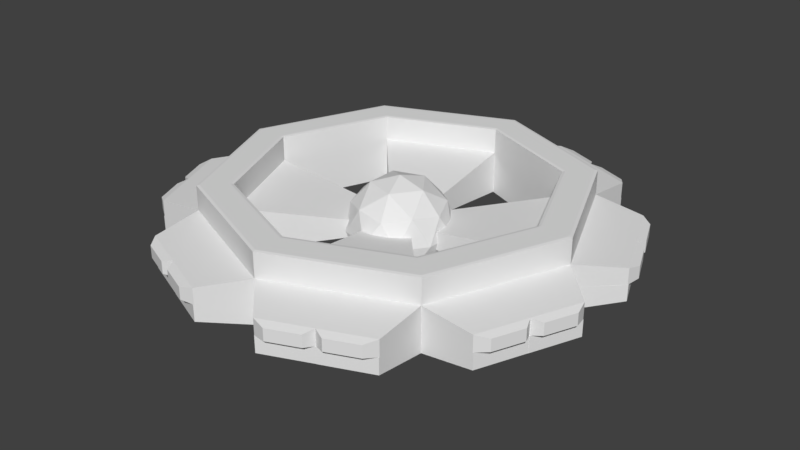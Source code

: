 # Source: Ship_Thing2.blend  (saved by Blender 2.78.0; exported with 4.5.12 LTS)
import bpy
from mathutils import Matrix  # noqa: F401  (used for matrix-valued properties, if any)

bpy.ops.wm.read_factory_settings(use_empty=True)
scene = bpy.context.scene
scene.name = 'Scene'

# ---- collections
col_collection_1 = bpy.data.collections.new('Collection 1'); scene.collection.children.link(col_collection_1)

# ---- world
world_world = bpy.data.worlds.new('World'); scene.world = world_world
world_world.color = (0.05088, 0.05088, 0.05088)
world_world.use_sun_shadow = False
world_world.sun_shadow_jitter_overblur = 0.0
world_world.cycles.sampling_method = 'MANUAL'

# ---- meshes
me_cylinder_002 = bpy.data.meshes.new('Cylinder.002')
me_cylinder_002.from_pydata([(0.0, 1.0, 0.598), (0.7071, 0.7071, 0.598), (1.0, -4.371e-08, 0.598), (0.7071, -0.7071, 0.598), (-8.742e-08, -1.0, 0.598), (-0.7071, -0.7071, 0.598), (-1.0, 1.192e-08, 0.598), (-0.7071, 0.7071, 0.598), (-0.5777, 0.5777, 0.598), (-0.8169, 9.742e-09, 0.598), (-7.142e-08, -0.8169, 0.598), (0.5777, -0.5777, 0.598), (0.5777, 0.5777, 0.598), (0.0, 0.8169, 0.598), (-0.5777, -0.5777, 0.598), (0.8169, -3.571e-08, 0.598), (7.779e-09, 1.0, -0.6902), (0.7071, 0.7071, -0.6902), (1.0, -4.371e-08, -0.6902), (0.7071, -0.7071, -0.6902), (-7.964e-08, -1.0, -0.6902), (-0.7071, -0.7071, -0.6902), (-1.0, 1.192e-08, -0.6902), (-0.7071, 0.7071, -0.6902), (-0.8169, 9.742e-09, -0.6902), (-0.5777, 0.5777, -0.6902), (0.5777, -0.5777, -0.6902), (-6.364e-08, -0.8169, -0.6902), (0.5777, 0.5777, -0.6902), (0.8169, -3.571e-08, -0.6902), (-0.5777, -0.5777, -0.6902), (7.779e-09, 0.8169, -0.6902), (0.3536, 0.8536, 0.598), (0.8536, 0.3536, 0.598), (0.8536, -0.3536, 0.598), (0.3536, -0.8536, 0.598), (-0.3536, -0.8536, 0.598), (-0.8536, -0.3536, 0.598), (-0.8536, 0.3536, 0.598), (-0.3536, 0.8536, 0.598), (0.3536, 0.8536, -0.6902), (0.8536, 0.3536, -0.6902), (0.8536, -0.3536, -0.6902), (0.3536, -0.8536, -0.6902), (-0.3536, -0.8536, -0.6902), (-0.8536, -0.3536, -0.6902), (-0.8536, 0.3536, -0.6902), (-0.3536, 0.8536, -0.6902), (1.0, -4.371e-08, -0.04606), (0.7071, 0.7071, -0.04606), (0.7071, -0.7071, -0.04606), (-8.353e-08, -1.0, -0.04606), (-0.7071, -0.7071, -0.04606), (-1.0, 1.192e-08, -0.04606), (-0.7071, 0.7071, -0.04606), (3.889e-09, 1.0, -0.04606), (0.3536, 0.8536, -0.04606), (-0.3536, 0.8536, -0.04606), (-0.8536, 0.3536, -0.04606), (-0.8536, -0.3536, -0.04606), (-0.3536, -0.8536, -0.04606), (0.3536, -0.8536, -0.04606), (0.8536, -0.3536, -0.04606), (0.8536, 0.3536, -0.04606), (1.143, 0.426, -0.08999), (1.087, 0.4505, -0.04606), (1.194, 0.1924, -0.04606), (1.21, 0.2651, -0.08999), (1.194, 0.1924, -0.5161), (1.21, 0.2651, -0.4432), (1.087, 0.4505, -0.5161), (1.143, 0.426, -0.4432), (1.11, -0.5072, -0.08999), (1.087, -0.4505, -0.04606), (0.9806, -0.7085, -0.04606), (1.043, -0.6681, -0.08999), (0.9806, -0.7085, -0.5161), (1.043, -0.6681, -0.4432), (1.087, -0.4505, -0.5161), (1.11, -0.5072, -0.4432), (0.426, -1.143, -0.08999), (0.1924, -1.194, -0.04606), (0.2651, -1.21, -0.08999), (0.1924, -1.194, -0.5161), (0.2651, -1.21, -0.4432), (0.426, -1.143, -0.4432), (-0.5072, -1.11, -0.08999), (-0.7085, -0.9806, -0.04606), (-0.6681, -1.043, -0.08999), (-0.7085, -0.9806, -0.5161), (-0.6681, -1.043, -0.4432), (-0.4505, -1.087, -0.5161), (-0.5072, -1.11, -0.4432), (-1.143, -0.426, -0.08999), (-1.087, -0.4505, -0.04606), (-1.194, -0.1924, -0.04606), (-1.21, -0.2651, -0.08999), (-1.194, -0.1924, -0.5161), (-1.21, -0.2651, -0.4432), (-1.087, -0.4505, -0.5161), (-1.143, -0.426, -0.4432), (-1.11, 0.5072, -0.08999), (-0.9806, 0.7085, -0.04606), (-1.043, 0.6681, -0.08999), (-0.9806, 0.7085, -0.5161), (-1.043, 0.6681, -0.4432), (-1.087, 0.4505, -0.5161), (-1.11, 0.5072, -0.4432), (-0.426, 1.143, -0.08999), (-0.1924, 1.194, -0.04606), (-0.2651, 1.21, -0.08999), (-0.1924, 1.194, -0.5161), (-0.2651, 1.21, -0.4432), (-0.4505, 1.087, -0.5161), (-0.426, 1.143, -0.4432), (0.5072, 1.11, -0.08999), (0.7085, 0.9806, -0.04606), (0.6681, 1.043, -0.08999), (0.7085, 0.9806, -0.5161), (0.6681, 1.043, -0.4432), (0.4505, 1.087, -0.5161), (0.5072, 1.11, -0.4432), (0.2651, 1.21, -0.08999), (0.1924, 1.194, -0.04606), (0.4505, 1.087, -0.04606), (0.426, 1.143, -0.08999), (0.426, 1.143, -0.4432), (0.1924, 1.194, -0.5161), (0.2651, 1.21, -0.4432), (0.1955, 1.197, 0.4212), (0.452, 1.091, 0.4212), (0.452, 1.091, -0.04606), (0.1955, 1.197, -0.04606), (0.4515, 1.09, 0.422), (0.7085, 0.9837, 0.422), (0.7085, 0.9837, -0.04606), (0.4515, 1.09, -0.04606), (-0.6681, 1.043, -0.08999), (-0.7085, 0.9806, -0.04606), (-0.4505, 1.087, -0.04606), (-0.5072, 1.11, -0.08999), (-0.5072, 1.11, -0.4432), (-0.7085, 0.9806, -0.5161), (-0.6681, 1.043, -0.4432), (-0.7085, 0.9849, 0.4212), (-0.452, 1.091, 0.4212), (-0.452, 1.091, -0.04606), (-0.7085, 0.9849, -0.04606), (-0.4515, 1.09, 0.422), (-0.1946, 1.197, 0.422), (-0.1946, 1.197, -0.04606), (-0.4515, 1.09, -0.04606), (-1.21, 0.2651, -0.08999), (-1.194, 0.1924, -0.04606), (-1.087, 0.4505, -0.04606), (-1.143, 0.426, -0.08999), (-1.143, 0.426, -0.4432), (-1.194, 0.1924, -0.5161), (-1.21, 0.2651, -0.4432), (-1.197, 0.1955, 0.4212), (-1.091, 0.452, 0.4212), (-1.091, 0.452, -0.04606), (-1.197, 0.1955, -0.04606), (-1.09, 0.4515, 0.422), (-0.9837, 0.7085, 0.422), (-0.9837, 0.7085, -0.04606), (-1.09, 0.4515, -0.04606), (-1.043, -0.6681, -0.08999), (-0.9806, -0.7085, -0.04606), (-1.11, -0.5072, -0.08999), (-1.11, -0.5072, -0.4432), (-0.9806, -0.7085, -0.5161), (-1.043, -0.6681, -0.4432), (-0.9849, -0.7085, 0.4212), (-1.091, -0.452, 0.4212), (-1.091, -0.452, -0.04606), (-0.9849, -0.7085, -0.04606), (-1.09, -0.4515, 0.422), (-1.197, -0.1946, 0.422), (-1.197, -0.1946, -0.04606), (-1.09, -0.4515, -0.04606), (-0.2651, -1.21, -0.08999), (-0.1924, -1.194, -0.04606), (-0.4505, -1.087, -0.04606), (-0.426, -1.143, -0.08999), (-0.426, -1.143, -0.4432), (-0.1924, -1.194, -0.5161), (-0.2651, -1.21, -0.4432), (-0.1955, -1.197, 0.4212), (-0.452, -1.091, 0.4212), (-0.452, -1.091, -0.04606), (-0.1955, -1.197, -0.04606), (-0.4515, -1.09, 0.422), (-0.7085, -0.9837, 0.422), (-0.7085, -0.9837, -0.04606), (-0.4515, -1.09, -0.04606), (0.6681, -1.043, -0.08999), (0.7085, -0.9806, -0.04606), (0.4505, -1.087, -0.04606), (0.5072, -1.11, -0.08999), (0.4505, -1.087, -0.5161), (0.5072, -1.11, -0.4432), (0.7085, -0.9806, -0.5161), (0.6681, -1.043, -0.4432), (0.7085, -0.9849, 0.4212), (0.452, -1.091, 0.4212), (0.452, -1.091, -0.04606), (0.7085, -0.9849, -0.04606), (0.4515, -1.09, 0.422), (0.1946, -1.197, 0.422), (0.1946, -1.197, -0.04606), (0.4515, -1.09, -0.04606), (1.21, -0.2651, -0.08999), (1.194, -0.1924, -0.04606), (1.143, -0.426, -0.08999), (1.143, -0.426, -0.4432), (1.194, -0.1924, -0.5161), (1.21, -0.2651, -0.4432), (1.197, -0.1955, 0.4212), (1.091, -0.452, 0.4212), (1.091, -0.452, -0.04606), (1.197, -0.1955, -0.04606), (1.09, -0.4515, 0.422), (0.9837, -0.7085, 0.422), (0.9837, -0.7085, -0.04606), (1.09, -0.4515, -0.04606), (1.043, 0.6681, -0.08999), (0.9806, 0.7085, -0.04606), (1.11, 0.5072, -0.08999), (1.11, 0.5072, -0.4432), (0.9806, 0.7085, -0.5161), (1.043, 0.6681, -0.4432), (0.9849, 0.7085, 0.4212), (1.091, 0.452, 0.4212), (1.091, 0.452, -0.04606), (0.9849, 0.7085, -0.04606), (1.09, 0.4515, 0.422), (1.197, 0.1946, 0.422), (1.197, 0.1946, -0.04606), (1.09, 0.4515, -0.04606), (0.0335, 0.2363, 0.204), (-0.1908, 0.1434, 0.204), (-0.1908, 0.1434, -0.2961), (0.0335, 0.2363, -0.2961), (-0.0335, -0.2363, 0.204), (0.1908, -0.1434, 0.204), (0.1908, -0.1434, -0.2961), (-0.0335, -0.2363, -0.2961), (0.2363, -0.0335, 0.204), (0.1434, 0.1908, 0.204), (0.1434, 0.1908, -0.2961), (0.2363, -0.0335, -0.2961), (-0.2363, 0.0335, 0.204), (-0.1434, -0.1908, 0.204), (-0.1434, -0.1908, -0.2961), (-0.2363, 0.0335, -0.2961), (1.304e-08, 0.9841, -1.432), (1.057e-08, 1.0, -1.417), (-0.3479, 0.84, -1.432), (-0.3536, 0.8536, -1.417), (-0.6959, 0.6959, -1.432), (-0.7071, 0.7071, -1.417), (-0.84, 0.3479, -1.432), (-0.8536, 0.3536, -1.417), (-0.9781, 0.01465, -1.432), (-0.9781, -0.01465, -1.432), (-1.0, 1.192e-08, -1.417), (-0.84, -0.3479, -1.432), (-0.8536, -0.3536, -1.417), (-0.6959, -0.6959, -1.432), (-0.7071, -0.7071, -1.417), (-0.3479, -0.84, -1.432), (-0.3536, -0.8536, -1.417), (-7.125e-08, -0.9841, -1.432), (-7.685e-08, -1.0, -1.417), (0.3479, -0.84, -1.432), (0.3536, -0.8536, -1.417), (0.6959, -0.6959, -1.432), (0.7071, -0.7071, -1.417), (0.84, -0.3479, -1.432), (0.8536, -0.3536, -1.417), (0.9781, -0.01465, -1.432), (0.9781, 0.01465, -1.432), (1.0, -4.371e-08, -1.417), (0.84, 0.3479, -1.432), (0.8536, 0.3536, -1.417), (0.6959, 0.6959, -1.432), (0.7071, 0.7071, -1.417), (0.3479, 0.84, -1.432), (0.3536, 0.8536, -1.417), (-0.8267, 0.01465, -1.432), (-0.8169, 9.742e-09, -1.417), (-0.8267, -0.01465, -1.432), (-0.5889, 0.5889, -1.432), (-0.5777, 0.5777, -1.417), (0.5889, -0.5889, -1.432), (0.5777, -0.5777, -1.417), (-6.473e-08, -0.8328, -1.432), (-6.085e-08, -0.8169, -1.417), (0.5889, 0.5889, -1.432), (0.5777, 0.5777, -1.417), (0.8267, 0.01465, -1.432), (0.8267, -0.01465, -1.432), (0.8169, -3.571e-08, -1.417), (-0.5889, -0.5889, -1.432), (-0.5777, -0.5777, -1.417), (8.848e-09, 0.8328, -1.432), (1.057e-08, 0.8169, -1.417)], [], [(0, 39, 7, 38, 6, 9, 8, 13, 12, 15, 2, 33, 1, 32), (6, 37, 5, 36, 4, 35, 3, 34, 2, 15, 11, 10, 14, 9), (29, 28, 300, 303), (46, 23, 261, 263), (8, 9, 24, 25), (14, 10, 27, 30), (12, 13, 31, 28), (11, 15, 29, 26), (63, 65, 70, 41), (18, 68, 66, 48), (41, 70, 68, 18), (72, 75, 77, 79), (48, 66, 65, 63), (62, 73, 78, 42), (19, 76, 74, 50), (42, 78, 76, 19), (80, 82, 84, 85), (50, 74, 73, 62), (25, 24, 291, 294), (20, 83, 81, 51), (43, 200, 83, 20), (86, 88, 90, 92), (51, 81, 198, 61), (60, 183, 91, 44), (21, 89, 87, 52), (44, 91, 89, 21), (93, 96, 98, 100), (52, 87, 183, 60), (59, 94, 99, 45), (22, 97, 95, 53), (45, 99, 97, 22), (101, 103, 105, 107), (53, 95, 94, 59), (58, 154, 106, 46), (23, 104, 102, 54), (46, 106, 104, 23), (108, 110, 112, 114), (54, 102, 154, 58), (57, 139, 113, 47), (16, 111, 109, 55), (47, 113, 111, 16), (115, 117, 119, 121), (55, 109, 139, 57), (56, 124, 120, 40), (17, 118, 116, 49), (40, 120, 118, 17), (122, 125, 126, 128), (49, 116, 124, 56), (55, 123, 127, 16), (22, 46, 263, 266), (16, 127, 120, 40), (56, 124, 123, 55), (0, 129, 132, 55), (56, 131, 130, 32), (55, 132, 131, 56), (32, 130, 129, 0), (32, 133, 136, 56), (49, 135, 134, 1), (56, 136, 135, 49), (137, 140, 141, 143), (1, 134, 133, 32), (54, 138, 142, 23), (40, 17, 287, 289), (23, 142, 113, 47), (57, 139, 138, 54), (7, 144, 147, 54), (57, 146, 145, 39), (54, 147, 146, 57), (39, 145, 144, 7), (39, 148, 151, 57), (55, 150, 149, 0), (57, 151, 150, 55), (152, 155, 156, 158), (0, 149, 148, 39), (53, 153, 157, 22), (27, 26, 296, 298), (22, 157, 106, 46), (58, 154, 153, 53), (6, 159, 162, 53), (58, 161, 160, 38), (53, 162, 161, 58), (38, 160, 159, 6), (38, 163, 166, 58), (54, 165, 164, 7), (58, 166, 165, 54), (167, 169, 170, 172), (7, 164, 163, 38), (52, 168, 171, 21), (21, 45, 268, 270), (21, 171, 99, 45), (59, 94, 168, 52), (5, 173, 176, 52), (59, 175, 174, 37), (52, 176, 175, 59), (37, 174, 173, 5), (37, 177, 180, 59), (53, 179, 178, 6), (59, 180, 179, 53), (181, 184, 185, 187), (6, 178, 177, 37), (51, 182, 186, 20), (256, 288, 286, 284, 282, 301, 299, 306, 293, 290, 264, 262, 260, 258), (20, 186, 91, 44), (60, 183, 182, 51), (4, 188, 191, 51), (60, 190, 189, 36), (51, 191, 190, 60), (36, 189, 188, 4), (36, 192, 195, 60), (52, 194, 193, 5), (60, 195, 194, 52), (196, 199, 201, 203), (5, 193, 192, 36), (50, 197, 202, 19), (43, 200, 198, 61), (19, 202, 200, 43), (61, 198, 197, 50), (3, 204, 207, 50), (61, 206, 205, 35), (50, 207, 206, 61), (35, 205, 204, 3), (35, 208, 211, 61), (51, 210, 209, 4), (61, 211, 210, 51), (212, 214, 215, 217), (4, 209, 208, 35), (48, 213, 216, 18), (45, 22, 266, 268), (18, 216, 78, 42), (62, 73, 213, 48), (2, 218, 221, 48), (62, 220, 219, 34), (48, 221, 220, 62), (34, 219, 218, 2), (34, 222, 225, 62), (50, 224, 223, 3), (62, 225, 224, 50), (226, 228, 229, 231), (3, 223, 222, 34), (49, 227, 230, 17), (47, 16, 257, 259), (17, 230, 70, 41), (63, 65, 227, 49), (1, 232, 235, 49), (63, 234, 233, 33), (49, 235, 234, 63), (33, 233, 232, 1), (33, 236, 239, 63), (48, 238, 237, 2), (63, 239, 238, 48), (2, 237, 236, 33), (67, 64, 65, 66), (69, 67, 66, 68), (71, 69, 68, 70), (64, 71, 70, 65), (75, 72, 73, 74), (77, 75, 74, 76), (79, 77, 76, 78), (72, 79, 78, 73), (82, 80, 198, 81), (84, 82, 81, 83), (85, 84, 83, 200), (80, 85, 200, 198), (88, 86, 183, 87), (90, 88, 87, 89), (92, 90, 89, 91), (86, 92, 91, 183), (96, 93, 94, 95), (98, 96, 95, 97), (100, 98, 97, 99), (93, 100, 99, 94), (103, 101, 154, 102), (105, 103, 102, 104), (107, 105, 104, 106), (101, 107, 106, 154), (110, 108, 139, 109), (112, 110, 109, 111), (114, 112, 111, 113), (108, 114, 113, 139), (117, 115, 124, 116), (119, 117, 116, 118), (121, 119, 118, 120), (115, 121, 120, 124), (125, 122, 123, 124), (126, 125, 124, 120), (128, 126, 120, 127), (122, 128, 127, 123), (129, 130, 131, 132), (133, 134, 135, 136), (140, 137, 138, 139), (141, 140, 139, 113), (143, 141, 113, 142), (137, 143, 142, 138), (144, 145, 146, 147), (148, 149, 150, 151), (155, 152, 153, 154), (156, 155, 154, 106), (158, 156, 106, 157), (152, 158, 157, 153), (159, 160, 161, 162), (163, 164, 165, 166), (169, 167, 168, 94), (170, 169, 94, 99), (172, 170, 99, 171), (167, 172, 171, 168), (173, 174, 175, 176), (177, 178, 179, 180), (184, 181, 182, 183), (185, 184, 183, 91), (187, 185, 91, 186), (181, 187, 186, 182), (188, 189, 190, 191), (192, 193, 194, 195), (199, 196, 197, 198), (201, 199, 198, 200), (203, 201, 200, 202), (196, 203, 202, 197), (204, 205, 206, 207), (208, 209, 210, 211), (214, 212, 213, 73), (215, 214, 73, 78), (217, 215, 78, 216), (212, 217, 216, 213), (218, 219, 220, 221), (222, 223, 224, 225), (228, 226, 227, 65), (229, 228, 65, 70), (231, 229, 70, 230), (226, 231, 230, 227), (232, 233, 234, 235), (236, 237, 238, 239), (64, 67, 69, 71), (240, 241, 242, 243), (8, 241, 240, 13), (25, 242, 241, 8), (31, 243, 242, 25), (13, 240, 243, 31), (244, 245, 246, 247), (11, 245, 244, 10), (26, 246, 245, 11), (27, 247, 246, 26), (10, 244, 247, 27), (248, 249, 250, 251), (12, 249, 248, 15), (28, 250, 249, 12), (29, 251, 250, 28), (15, 248, 251, 29), (252, 253, 254, 255), (14, 253, 252, 9), (30, 254, 253, 14), (24, 255, 254, 30), (9, 252, 255, 24), (41, 18, 283, 285), (23, 47, 259, 261), (24, 30, 305, 291), (26, 29, 303, 296), (42, 19, 278, 280), (31, 25, 294, 307), (17, 41, 285, 287), (43, 20, 274, 276), (30, 27, 298, 305), (18, 42, 280, 283), (44, 21, 270, 272), (19, 43, 276, 278), (265, 292, 304, 297, 295, 302, 281, 279, 277, 275, 273, 271, 269, 267), (28, 31, 307, 300), (20, 44, 272, 274), (264, 265, 266), (281, 282, 283), (290, 291, 292), (301, 302, 303), (261, 259, 258, 260), (266, 263, 262, 264), (270, 268, 267, 269), (274, 272, 271, 273), (278, 276, 275, 277), (283, 280, 279, 281), (287, 285, 284, 286), (257, 289, 288, 256), (292, 265, 264, 290), (301, 282, 281, 302), (293, 306, 307, 294), (304, 292, 291, 305), (302, 295, 296, 303), (306, 299, 300, 307), (297, 304, 305, 298), (299, 301, 303, 300), (295, 297, 298, 296), (290, 293, 294, 291), (259, 257, 256, 258), (263, 261, 260, 262), (268, 266, 265, 267), (272, 270, 269, 271), (276, 274, 273, 275), (280, 278, 277, 279), (285, 283, 282, 284), (289, 287, 286, 288), (16, 40, 289, 257)])
_uv = me_cylinder_002.uv_layers.new(name='UVMap')
_uv.uv.foreach_set('vector', [0.5, 0.0, 0.3232, -0.07322, 0.1464, -0.1464, 0.07322, -0.3232, 0.0, -0.5, 0.09153, -0.5, 0.2112, -0.2112, 0.5, -0.09153, 0.7888, -0.2112, 0.9085, -0.5, 1.0, -0.5, 0.9268, -0.3232, 0.8536, -0.1464, 0.6768, -0.07322, 0.0, 0.5, 0.07322, 0.3232, 0.1464, 0.1464, 0.3232, 0.07322, 0.5, 0.0, 0.6768, 0.07322, 0.8536, 0.1464, 0.9268, 0.3232, 1.0, 0.5, 0.9085, 0.5, 0.7888, 0.2112, 0.5, 0.09153, 0.2112, 0.2112, 0.09153, 0.5, 0.5, 0.1549, 0.7888, 0.1549, 0.7888, -0.2085, 0.5, -0.2085, 0.6768, 0.1549, 0.8536, 0.1549, 0.8536, -0.2085, 0.6768, -0.2085, 0.7888, 0.799, 0.5, 0.799, 0.5, 0.1549, 0.7888, 0.1549, 0.2112, 0.799, 0.5, 0.799, 0.5, 0.1549, 0.2112, 0.1549, 0.7888, 0.799, 0.5, 0.799, 0.5, 0.1549, 0.7888, 0.1549, 0.2112, 0.799, 0.5, 0.799, 0.5, 0.1549, 0.2112, 0.1549, 0.9268, 0.477, 1.044, 0.477, 1.044, 0.242, 0.9268, 0.1549, 0.0, 0.1549, 0.09718, 0.242, 0.09718, 0.477, 0.0, 0.477, 0.9268, 0.6768, 1.044, 0.7252, 1.097, 0.5962, 1.0, 0.5, 0.2464, 0.455, 0.166, 0.455, 0.166, 0.2784, 0.2464, 0.2784, 0.0, 0.5, 0.09718, 0.5962, 0.04375, 0.7252, -0.07322, 0.6768, 0.9268, 0.477, 1.044, 0.477, 1.044, 0.242, 0.9268, 0.1549, 0.8536, 0.1549, 0.9903, 0.242, 0.9903, 0.477, 0.8536, 0.477, 0.9268, 0.3232, 1.044, 0.2748, 0.9903, 0.1458, 0.8536, 0.1464, 0.713, 0.455, 0.6325, 0.455, 0.6325, 0.2784, 0.713, 0.2784, 0.8536, 0.1464, 0.9903, 0.1458, 1.044, 0.2748, 0.9268, 0.3232, 0.7888, 0.1549, 0.5, 0.1549, 0.5, -0.2085, 0.7888, -0.2085, 0.0, 0.1549, -0.09718, 0.242, -0.09718, 0.477, 0.0, 0.477, 0.6768, 0.07322, 0.7252, -0.04375, 0.5962, -0.09718, 0.5, 0.0, 0.2464, 0.455, 0.166, 0.455, 0.166, 0.2784, 0.2464, 0.2784, 0.5, 0.0, 0.5962, -0.09718, 0.7252, -0.04375, 0.6768, 0.07322, 0.07322, 0.477, -0.04374, 0.477, -0.04375, 0.242, 0.07322, 0.1549, 0.1464, 0.1549, 0.009689, 0.242, 0.009689, 0.477, 0.1464, 0.477, 0.3232, 0.07322, 0.2748, -0.04375, 0.1458, 0.009689, 0.1464, 0.1464, 0.287, 0.455, 0.3675, 0.455, 0.3675, 0.2784, 0.287, 0.2784, 0.1464, 0.1464, 0.1458, 0.009689, 0.2748, -0.04374, 0.3232, 0.07322, 0.07322, 0.477, -0.04375, 0.477, -0.04375, 0.242, 0.07322, 0.1549, 0.0, 0.1549, -0.09718, 0.242, -0.09718, 0.477, 0.0, 0.477, 0.07322, 0.3232, -0.04375, 0.2748, -0.09718, 0.4038, 0.0, 0.5, 0.7536, 0.455, 0.834, 0.455, 0.834, 0.2784, 0.7536, 0.2784, 0.0, 0.5, -0.09718, 0.4038, -0.04375, 0.2748, 0.07322, 0.3232, 0.07322, 0.477, -0.04375, 0.477, -0.04375, 0.242, 0.07322, 0.1549, 0.1464, 0.1549, 0.009689, 0.242, 0.009689, 0.477, 0.1464, 0.477, 0.07322, 0.6768, -0.04375, 0.7252, 0.009689, 0.8542, 0.1464, 0.8536, 0.287, 0.455, 0.3675, 0.455, 0.3675, 0.2784, 0.287, 0.2784, 0.1464, 0.8536, 0.009689, 0.8542, -0.04375, 0.7252, 0.07322, 0.6768, 0.9268, 0.477, 1.044, 0.477, 1.044, 0.242, 0.9268, 0.1549, 0.0, 0.1549, 0.09718, 0.242, 0.09718, 0.477, 0.0, 0.477, 0.3232, 0.9268, 0.2748, 1.044, 0.4038, 1.097, 0.5, 1.0, 0.7536, 0.455, 0.834, 0.455, 0.834, 0.2784, 0.7536, 0.2784, 0.5, 0.0, 0.4038, 0.09718, 0.2748, 0.04375, 0.3232, -0.07322, 0.9268, 0.477, 1.044, 0.477, 1.044, 0.242, 0.9268, 0.1549, 0.8536, 0.1549, 0.9903, 0.242, 0.9903, 0.477, 0.8536, 0.477, 0.6768, 0.9268, 0.7252, 1.044, 0.8542, 0.9903, 0.8536, 0.8536, 0.6325, 0.455, 0.713, 0.455, 0.713, 0.2784, 0.6325, 0.2784, 0.8536, 0.8536, 0.8542, 0.9903, 0.7252, 1.044, 0.6768, 0.9268, 0.0, 0.477, 0.09718, 0.477, 0.09718, 0.242, 0.0, 0.1549, 0.5, 0.1549, 0.6768, 0.1549, 0.6768, -0.2085, 0.5, -0.2085, 0.5, 0.0, 0.5962, 0.09718, 0.7252, 0.04375, 0.6768, -0.07322, 0.6768, 0.9268, 0.7252, 1.044, 0.5962, 1.097, 0.5, 1.0, 0.0, 0.799, 0.09871, 0.7106, 0.09871, 0.477, 0.0, 0.477, 0.9268, 0.477, 1.046, 0.477, 1.046, 0.7106, 0.9268, 0.799, 0.5, 0.0, 0.5977, 0.09871, 0.726, 0.04559, 0.6768, -0.07322, 0.6768, 0.9268, 0.726, 1.046, 0.5977, 1.099, 0.5, 1.0, 0.9268, 0.799, 1.045, 0.711, 1.045, 0.477, 0.9268, 0.477, 0.8536, 0.477, 0.9918, 0.477, 0.9918, 0.711, 0.8536, 0.799, 0.6768, 0.9268, 0.7258, 1.045, 0.8542, 0.9918, 0.8536, 0.8536, 0.166, 0.455, 0.2464, 0.455, 0.2464, 0.2784, 0.166, 0.2784, 0.8536, 0.8536, 0.8542, 0.9918, 0.7258, 1.045, 0.6768, 0.9268, 0.8536, 0.477, 0.9903, 0.477, 0.9903, 0.242, 0.8536, 0.1549, 0.6768, 0.1549, 0.8536, 0.1549, 0.8536, -0.2085, 0.6768, -0.2085, 0.1464, 0.8536, 0.1458, 0.9903, 0.2748, 1.044, 0.3232, 0.9268, 0.3232, 0.9268, 0.2748, 1.044, 0.1458, 0.9903, 0.1464, 0.8536, 0.8536, 0.799, 0.9925, 0.7106, 0.9925, 0.477, 0.8536, 0.477, 0.9268, 0.477, 1.046, 0.477, 1.046, 0.7106, 0.9268, 0.799, 0.1464, 0.8536, 0.1458, 0.9925, 0.274, 1.046, 0.3232, 0.9268, 0.3232, 0.9268, 0.274, 1.046, 0.1458, 0.9925, 0.1464, 0.8536, 0.9268, 0.799, 1.045, 0.711, 1.045, 0.477, 0.9268, 0.477, 0.0, 0.477, 0.09827, 0.477, 0.09827, 0.711, 0.0, 0.799, 0.3232, 0.9268, 0.2742, 1.045, 0.4027, 1.098, 0.5, 1.0, 0.6325, 0.455, 0.713, 0.455, 0.713, 0.2784, 0.6325, 0.2784, 0.5, 0.0, 0.4027, 0.09827, 0.2742, 0.04506, 0.3232, -0.07322, 0.0, 0.477, -0.09718, 0.477, -0.09718, 0.242, 0.0, 0.1549, 0.5, 0.1549, 0.7888, 0.1549, 0.7888, -0.2085, 0.5, -0.2085, 0.0, 0.5, -0.09718, 0.5962, -0.04375, 0.7252, 0.07322, 0.6768, 0.07322, 0.6768, -0.04375, 0.7252, -0.09718, 0.5962, 0.0, 0.5, 0.0, 0.799, -0.09871, 0.7106, -0.09871, 0.477, 0.0, 0.477, 0.07322, 0.477, -0.04559, 0.477, -0.04559, 0.7106, 0.07322, 0.799, 0.0, 0.5, -0.09871, 0.5977, -0.04559, 0.726, 0.07322, 0.6768, 0.07322, 0.6768, -0.04559, 0.726, -0.09871, 0.5977, 0.0, 0.5, 0.07322, 0.799, -0.04506, 0.711, -0.04506, 0.477, 0.07322, 0.477, 0.1464, 0.477, 0.008152, 0.477, 0.008152, 0.711, 0.1464, 0.799, 0.07322, 0.6768, -0.04506, 0.7258, 0.008152, 0.8542, 0.1464, 0.8536, 0.166, 0.455, 0.2464, 0.455, 0.2464, 0.2784, 0.166, 0.2784, 0.1464, 0.8536, 0.008152, 0.8542, -0.04506, 0.7258, 0.07322, 0.6768, 0.1464, 0.477, 0.009689, 0.477, 0.009689, 0.242, 0.1464, 0.1549, 0.1464, 0.1549, 0.3232, 0.1549, 0.3232, -0.2085, 0.1464, -0.2085, 0.1464, 0.1464, 0.009689, 0.1458, -0.04375, 0.2748, 0.07322, 0.3232, 0.07322, 0.3232, -0.04375, 0.2748, 0.009689, 0.1458, 0.1464, 0.1464, 0.1464, 0.799, 0.00753, 0.7106, 0.00753, 0.477, 0.1464, 0.477, 0.07322, 0.477, -0.04559, 0.477, -0.04559, 0.7106, 0.07322, 0.799, 0.1464, 0.1464, 0.00753, 0.1458, -0.04559, 0.274, 0.07322, 0.3232, 0.07322, 0.3232, -0.04559, 0.274, 0.00753, 0.1458, 0.1464, 0.1464, 0.07322, 0.799, -0.04506, 0.711, -0.04506, 0.477, 0.07322, 0.477, 0.0, 0.477, -0.09827, 0.477, -0.09827, 0.711, 0.0, 0.799, 0.07322, 0.3232, -0.04506, 0.2742, -0.09827, 0.4027, 0.0, 0.5, 0.3675, 0.455, 0.287, 0.455, 0.287, 0.2784, 0.3675, 0.2784, 0.0, 0.5, -0.09827, 0.4027, -0.04506, 0.2742, 0.07322, 0.3232, 0.0, 0.477, -0.09718, 0.477, -0.09718, 0.242, 0.0, 0.1549, 0.5, 0.9921, 0.674, 0.92, 0.8479, 0.8479, 0.92, 0.674, 0.989, 0.5073, 0.9134, 0.5073, 0.7944, 0.7944, 0.5, 0.9164, 0.2056, 0.7944, 0.08664, 0.5073, 0.01096, 0.5073, 0.07999, 0.674, 0.1521, 0.8479, 0.326, 0.92, 0.5, 0.0, 0.4038, -0.09718, 0.2748, -0.04375, 0.3232, 0.07322, 0.3232, 0.07322, 0.2748, -0.04374, 0.4038, -0.09718, 0.5, 0.0, 0.0, 0.799, -0.09871, 0.7106, -0.09871, 0.477, 0.0, 0.477, 0.07322, 0.477, -0.04559, 0.477, -0.04559, 0.7106, 0.07322, 0.799, 0.5, 0.0, 0.4023, -0.09871, 0.274, -0.04559, 0.3232, 0.07322, 0.3232, 0.07322, 0.274, -0.04559, 0.4023, -0.09871, 0.5, 0.0, 0.07322, 0.799, -0.04506, 0.711, -0.04506, 0.477, 0.07322, 0.477, 0.1464, 0.477, 0.008152, 0.477, 0.008152, 0.711, 0.1464, 0.799, 0.3232, 0.07322, 0.2742, -0.04506, 0.1458, 0.008152, 0.1464, 0.1464, 0.834, 0.455, 0.7536, 0.455, 0.7536, 0.2784, 0.834, 0.2784, 0.1464, 0.1464, 0.1458, 0.008152, 0.2742, -0.04506, 0.3232, 0.07322, 0.1464, 0.477, 0.009689, 0.477, 0.009689, 0.242, 0.1464, 0.1549, 0.07322, 0.1549, -0.04375, 0.242, -0.04375, 0.477, 0.07322, 0.477, 0.8536, 0.1464, 0.8542, 0.009689, 0.7252, -0.04375, 0.6768, 0.07322, 0.6768, 0.07322, 0.7252, -0.04375, 0.8542, 0.009689, 0.8536, 0.1464, 0.1464, 0.799, 0.00753, 0.7106, 0.00753, 0.477, 0.1464, 0.477, 0.07322, 0.477, -0.04559, 0.477, -0.04559, 0.7106, 0.07322, 0.799, 0.8536, 0.1464, 0.8542, 0.00753, 0.726, -0.04559, 0.6768, 0.07322, 0.6768, 0.07322, 0.726, -0.04559, 0.8542, 0.00753, 0.8536, 0.1464, 0.07322, 0.799, -0.04506, 0.711, -0.04506, 0.477, 0.07322, 0.477, 0.0, 0.477, -0.09827, 0.477, -0.09827, 0.711, 0.0, 0.799, 0.6768, 0.07322, 0.7258, -0.04506, 0.5973, -0.09827, 0.5, 0.0, 0.3675, 0.455, 0.287, 0.455, 0.287, 0.2784, 0.3675, 0.2784, 0.5, 0.0, 0.5973, -0.09827, 0.7258, -0.04506, 0.6768, 0.07322, 0.0, 0.477, 0.09718, 0.477, 0.09718, 0.242, 0.0, 0.1549, 0.3232, 0.1549, 0.5, 0.1549, 0.5, -0.2085, 0.3232, -0.2085, 0.0, 0.5, 0.09718, 0.4038, 0.04375, 0.2748, -0.07322, 0.3232, 0.9268, 0.3232, 1.044, 0.2748, 1.097, 0.4038, 1.0, 0.5, 0.0, 0.799, 0.09871, 0.7106, 0.09871, 0.477, 0.0, 0.477, 0.9268, 0.477, 1.046, 0.477, 1.046, 0.7106, 0.9268, 0.799, 0.0, 0.5, 0.09871, 0.4023, 0.04559, 0.274, -0.07322, 0.3232, 0.9268, 0.3232, 1.046, 0.274, 1.099, 0.4023, 1.0, 0.5, 0.9268, 0.799, 1.045, 0.711, 1.045, 0.477, 0.9268, 0.477, 0.8536, 0.477, 0.9918, 0.477, 0.9918, 0.711, 0.8536, 0.799, 0.9268, 0.3232, 1.045, 0.2742, 0.9918, 0.1458, 0.8536, 0.1464, 0.834, 0.455, 0.7536, 0.455, 0.7536, 0.2784, 0.834, 0.2784, 0.8536, 0.1464, 0.9918, 0.1458, 1.045, 0.2742, 0.9268, 0.3232, 0.8536, 0.477, 0.9903, 0.477, 0.9903, 0.242, 0.8536, 0.1549, 0.3232, 0.1549, 0.5, 0.1549, 0.5, -0.2085, 0.3232, -0.2085, 0.8536, 0.8536, 0.9903, 0.8542, 1.044, 0.7252, 0.9268, 0.6768, 0.9268, 0.6768, 1.044, 0.7252, 0.9903, 0.8542, 0.8536, 0.8536, 0.8536, 0.799, 0.9925, 0.7106, 0.9925, 0.477, 0.8536, 0.477, 0.9268, 0.477, 1.046, 0.477, 1.046, 0.7106, 0.9268, 0.799, 0.8536, 0.8536, 0.9925, 0.8542, 1.046, 0.726, 0.9268, 0.6768, 0.9268, 0.6768, 1.046, 0.726, 0.9925, 0.8542, 0.8536, 0.8536, 0.9268, 0.799, 1.045, 0.711, 1.045, 0.477, 0.9268, 0.477, 0.0, 0.477, 0.09827, 0.477, 0.09827, 0.711, 0.0, 0.799, 0.9268, 0.6768, 1.045, 0.7258, 1.098, 0.5973, 1.0, 0.5, 0.0, 0.5, 0.09827, 0.5973, 0.04506, 0.7258, -0.07322, 0.6768, 0.105, 0.6325, 0.07163, 0.713, 0.04375, 0.7252, 0.09718, 0.5962, 0.6325, 0.2784, 0.6325, 0.455, 0.5962, 0.477, 0.5962, 0.242, 0.713, 0.2784, 0.6325, 0.2784, 0.5962, 0.242, 0.7252, 0.242, 0.07163, 0.455, 0.07163, 0.2784, 0.04375, 0.242, 0.04375, 0.477, 0.02149, 0.166, 0.05482, 0.2464, 0.04375, 0.2748, -0.009689, 0.1458, 0.02149, 0.2784, 0.02149, 0.455, -0.009689, 0.477, -0.009689, 0.242, 0.2464, 0.2784, 0.166, 0.2784, 0.1458, 0.242, 0.2748, 0.242, 0.2464, 0.455, 0.2464, 0.2784, 0.2748, 0.242, 0.2748, 0.477, 0.6325, 0.895, 0.713, 0.9284, 0.7252, 0.9563, 0.5962, 0.9028, 0.6325, 0.2784, 0.6325, 0.455, 0.5962, 0.477, 0.5962, 0.242, 0.713, 0.2784, 0.6325, 0.2784, 0.5962, 0.242, 0.7252, 0.242, 0.9284, 0.455, 0.9284, 0.2784, 0.9563, 0.242, 0.9563, 0.477, 0.166, 0.9785, 0.2464, 0.9452, 0.2748, 0.9563, 0.1458, 1.01, 0.9785, 0.2784, 0.9785, 0.455, 1.01, 0.477, 1.01, 0.242, 0.2464, 0.2784, 0.166, 0.2784, 0.1458, 0.242, 0.2748, 0.242, 0.2464, 0.455, 0.2464, 0.2784, 0.2748, 0.242, 0.2748, 0.477, 0.895, 0.3675, 0.9284, 0.287, 0.9563, 0.2748, 0.9028, 0.4038, 0.3675, 0.2784, 0.3675, 0.455, 0.4038, 0.477, 0.4038, 0.242, 0.287, 0.2784, 0.3675, 0.2784, 0.4038, 0.242, 0.2748, 0.242, 0.9284, 0.455, 0.9284, 0.2784, 0.9563, 0.242, 0.9563, 0.477, 0.9785, 0.834, 0.9452, 0.7536, 0.9563, 0.7252, 1.01, 0.8542, 0.9785, 0.2784, 0.9785, 0.455, 1.01, 0.477, 1.01, 0.242, 0.7536, 0.2784, 0.834, 0.2784, 0.8542, 0.242, 0.7252, 0.242, 0.7536, 0.455, 0.7536, 0.2784, 0.7252, 0.242, 0.7252, 0.477, 0.3675, 0.105, 0.287, 0.07163, 0.2748, 0.04375, 0.4038, 0.09718, 0.3675, 0.2784, 0.3675, 0.455, 0.4038, 0.477, 0.4038, 0.242, 0.287, 0.2784, 0.3675, 0.2784, 0.4038, 0.242, 0.2748, 0.242, 0.07163, 0.455, 0.07163, 0.2784, 0.04375, 0.242, 0.04375, 0.477, 0.834, 0.02149, 0.7536, 0.05482, 0.7252, 0.04375, 0.8542, -0.009689, 0.02149, 0.2784, 0.02149, 0.455, -0.009689, 0.477, -0.009689, 0.242, 0.7536, 0.2784, 0.834, 0.2784, 0.8542, 0.242, 0.7252, 0.242, 0.7536, 0.455, 0.7536, 0.2784, 0.7252, 0.242, 0.7252, 0.477, 0.713, 0.07163, 0.6325, 0.105, 0.5962, 0.09718, 0.7252, 0.04375, 0.07163, 0.2784, 0.07163, 0.455, 0.04375, 0.477, 0.04375, 0.242, 0.6325, 0.2784, 0.713, 0.2784, 0.7252, 0.242, 0.5962, 0.242, 0.6325, 0.455, 0.6325, 0.2784, 0.5962, 0.242, 0.5962, 0.477, 0.5977, 0.7106, 0.726, 0.7106, 0.726, 0.477, 0.5977, 0.477, 0.7258, 0.711, 0.8542, 0.711, 0.8542, 0.477, 0.7258, 0.477, 0.2464, 0.05482, 0.166, 0.02149, 0.1458, -0.009689, 0.2748, 0.04375, 0.2464, 0.2784, 0.2464, 0.455, 0.2748, 0.477, 0.2748, 0.242, 0.166, 0.2784, 0.2464, 0.2784, 0.2748, 0.242, 0.1458, 0.242, 0.02149, 0.455, 0.02149, 0.2784, -0.009689, 0.242, -0.009689, 0.477, 0.1458, 0.7106, 0.274, 0.7106, 0.274, 0.477, 0.1458, 0.477, 0.2742, 0.711, 0.4027, 0.711, 0.4027, 0.477, 0.2742, 0.477, 0.9284, 0.713, 0.895, 0.6325, 0.9028, 0.5962, 0.9563, 0.7252, 0.9284, 0.2784, 0.9284, 0.455, 0.9563, 0.477, 0.9563, 0.242, 0.6325, 0.2784, 0.713, 0.2784, 0.7252, 0.242, 0.5962, 0.242, 0.6325, 0.455, 0.6325, 0.2784, 0.5962, 0.242, 0.5962, 0.477, 0.5977, 0.7106, 0.726, 0.7106, 0.726, 0.477, 0.5977, 0.477, 0.7258, 0.711, 0.8542, 0.711, 0.8542, 0.477, 0.7258, 0.477, 0.9452, 0.2464, 0.9785, 0.166, 1.01, 0.1458, 0.9563, 0.2748, 0.2464, 0.2784, 0.2464, 0.455, 0.2748, 0.477, 0.2748, 0.242, 0.166, 0.2784, 0.2464, 0.2784, 0.2748, 0.242, 0.1458, 0.242, 0.9785, 0.455, 0.9785, 0.2784, 1.01, 0.242, 1.01, 0.477, 0.1458, 0.7106, 0.274, 0.7106, 0.274, 0.477, 0.1458, 0.477, 0.2742, 0.711, 0.4027, 0.711, 0.4027, 0.477, 0.2742, 0.477, 0.287, 0.9284, 0.3675, 0.895, 0.4038, 0.9028, 0.2748, 0.9563, 0.9284, 0.2784, 0.9284, 0.455, 0.9563, 0.477, 0.9563, 0.242, 0.3675, 0.2784, 0.287, 0.2784, 0.2748, 0.242, 0.4038, 0.242, 0.3675, 0.455, 0.3675, 0.2784, 0.4038, 0.242, 0.4038, 0.477, 0.4023, 0.7106, 0.274, 0.7106, 0.274, 0.477, 0.4023, 0.477, 0.2742, 0.711, 0.1458, 0.711, 0.1458, 0.477, 0.2742, 0.477, 0.7536, 0.9452, 0.834, 0.9785, 0.8542, 1.01, 0.7252, 0.9563, 0.7536, 0.2784, 0.7536, 0.455, 0.7252, 0.477, 0.7252, 0.242, 0.834, 0.2784, 0.7536, 0.2784, 0.7252, 0.242, 0.8542, 0.242, 0.9785, 0.455, 0.9785, 0.2784, 1.01, 0.242, 1.01, 0.477, 0.8542, 0.7106, 0.726, 0.7106, 0.726, 0.477, 0.8542, 0.477, 0.7258, 0.711, 0.5973, 0.711, 0.5973, 0.477, 0.7258, 0.477, 0.07163, 0.287, 0.105, 0.3675, 0.09718, 0.4038, 0.04375, 0.2748, 0.07163, 0.2784, 0.07163, 0.455, 0.04375, 0.477, 0.04375, 0.242, 0.3675, 0.2784, 0.287, 0.2784, 0.2748, 0.242, 0.4038, 0.242, 0.3675, 0.455, 0.3675, 0.2784, 0.4038, 0.242, 0.4038, 0.477, 0.4023, 0.7106, 0.274, 0.7106, 0.274, 0.477, 0.4023, 0.477, 0.2742, 0.711, 0.1458, 0.711, 0.1458, 0.477, 0.2742, 0.477, 0.05482, 0.7536, 0.02149, 0.834, -0.009689, 0.8542, 0.04375, 0.7252, 0.7536, 0.2784, 0.7536, 0.455, 0.7252, 0.477, 0.7252, 0.242, 0.834, 0.2784, 0.7536, 0.2784, 0.7252, 0.242, 0.8542, 0.242, 0.02149, 0.455, 0.02149, 0.2784, -0.009689, 0.242, -0.009689, 0.477, 0.8542, 0.7106, 0.726, 0.7106, 0.726, 0.477, 0.8542, 0.477, 0.7258, 0.711, 0.5973, 0.711, 0.5973, 0.477, 0.7258, 0.477, 0.713, 0.455, 0.6325, 0.455, 0.6325, 0.2784, 0.713, 0.2784, 0.5167, 0.602, 0.4046, 0.602, 0.4046, 0.3519, 0.5167, 0.3519, 0.2112, 0.7888, 0.4046, 0.5717, 0.5167, 0.6182, 0.5, 0.9085, 0.7888, 0.1549, 0.5717, 0.3519, 0.5717, 0.602, 0.7888, 0.799, 0.5, 0.9085, 0.5167, 0.6182, 0.4046, 0.5717, 0.2112, 0.7888, 0.9085, 0.799, 0.6182, 0.602, 0.6182, 0.3519, 0.9085, 0.1549, 0.4833, 0.602, 0.5954, 0.602, 0.5954, 0.3519, 0.4833, 0.3519, 0.7888, 0.2112, 0.5954, 0.4283, 0.4833, 0.3818, 0.5, 0.09153, 0.2112, 0.1549, 0.4283, 0.3519, 0.4283, 0.602, 0.2112, 0.799, 0.5, 0.09153, 0.4833, 0.3818, 0.5954, 0.4283, 0.7888, 0.2112, 0.09153, 0.799, 0.3818, 0.602, 0.3818, 0.3519, 0.09153, 0.1549, 0.4833, 0.602, 0.5954, 0.602, 0.5954, 0.3519, 0.4833, 0.3519, 0.7888, 0.7888, 0.5717, 0.5954, 0.6182, 0.4833, 0.9085, 0.5, 0.7888, 0.1549, 0.5717, 0.3519, 0.5717, 0.602, 0.7888, 0.799, 0.9085, 0.5, 0.6182, 0.4833, 0.5717, 0.5954, 0.7888, 0.7888, 0.9085, 0.799, 0.6182, 0.602, 0.6182, 0.3519, 0.9085, 0.1549, 0.5167, 0.602, 0.4046, 0.602, 0.4046, 0.3519, 0.5167, 0.3519, 0.2112, 0.2112, 0.4283, 0.4046, 0.3818, 0.5167, 0.09153, 0.5, 0.2112, 0.1549, 0.4283, 0.3519, 0.4283, 0.602, 0.2112, 0.799, 0.09153, 0.5, 0.3818, 0.5167, 0.4283, 0.4046, 0.2112, 0.2112, 0.09153, 0.799, 0.3818, 0.602, 0.3818, 0.3519, 0.09153, 0.1549, 0.6768, 0.1549, 0.5, 0.1549, 0.5, -0.2085, 0.6768, -0.2085, 0.1464, 0.1549, 0.3232, 0.1549, 0.3232, -0.2085, 0.1464, -0.2085, 0.5, 0.1549, 0.2112, 0.1549, 0.2112, -0.2085, 0.5, -0.2085, 0.2112, 0.1549, 0.5, 0.1549, 0.5, -0.2085, 0.2112, -0.2085, 0.3232, 0.1549, 0.1464, 0.1549, 0.1464, -0.2085, 0.3232, -0.2085, 0.5, 0.1549, 0.2112, 0.1549, 0.2112, -0.2085, 0.5, -0.2085, 0.8536, 0.1549, 0.6768, 0.1549, 0.6768, -0.2085, 0.8536, -0.2085, 0.6768, 0.1549, 0.5, 0.1549, 0.5, -0.2085, 0.6768, -0.2085, 0.2112, 0.1549, 0.5, 0.1549, 0.5, -0.2085, 0.2112, -0.2085, 0.5, 0.1549, 0.3232, 0.1549, 0.3232, -0.2085, 0.5, -0.2085, 0.3232, 0.1549, 0.1464, 0.1549, 0.1464, -0.2085, 0.3232, -0.2085, 0.8536, 0.1549, 0.6768, 0.1549, 0.6768, -0.2085, 0.8536, -0.2085, 0.01096, 0.4927, 0.08664, 0.4927, 0.2056, 0.2056, 0.5, 0.0836, 0.7944, 0.2056, 0.9134, 0.4927, 0.989, 0.4927, 0.92, 0.326, 0.8479, 0.1521, 0.674, 0.07999, 0.5, 0.007928, 0.326, 0.07999, 0.1521, 0.1521, 0.07999, 0.326, 0.7888, 0.1549, 0.5, 0.1549, 0.5, -0.2085, 0.7888, -0.2085, 0.5, 0.1549, 0.3232, 0.1549, 0.3232, -0.2085, 0.5, -0.2085, 0.01096, 0.5073, 0.01096, 0.4927, 0.0, 0.5, 0.989, 0.4927, 0.989, 0.5073, 1.0, 0.5, 0.5073, 0.7842, 0.5, 0.7915, 0.4927, 0.7842, 0.5073, 0.7842, 0.4927, 0.7842, 0.5, 0.7915, 0.1464, 0.8536, 0.3232, 0.9268, 0.326, 0.92, 0.1521, 0.8479, 0.0, 0.5, 0.07322, 0.6768, 0.07999, 0.674, 0.01096, 0.5073, 0.1464, 0.1464, 0.07322, 0.3232, 0.07999, 0.326, 0.1521, 0.1521, 0.5, 0.0, 0.3232, 0.07322, 0.326, 0.07999, 0.5, 0.007928, 0.8536, 0.1464, 0.6768, 0.07322, 0.674, 0.07999, 0.8479, 0.1521, 0.0, 0.5, -0.07322, 0.3232, -0.07999, 0.326, -0.01096, 0.4927, 0.8536, 0.8536, 0.9268, 0.6768, 0.92, 0.674, 0.8479, 0.8479, 0.5, 0.0, 0.6768, -0.07322, 0.674, -0.07999, 0.5, -0.007928, 0.08664, 0.4927, 0.01096, 0.4927, 0.01096, 0.5073, 0.08664, 0.5073, 0.9134, 0.5073, 0.989, 0.5073, 0.989, 0.4927, 0.9134, 0.4927, 0.2056, 0.7944, 0.5, 0.9164, 0.5, 0.9085, 0.2112, 0.7888, 0.2056, 0.2056, 0.08664, 0.4927, 0.09153, 0.5, 0.2112, 0.2112, 0.9134, 0.4927, 0.7944, 0.2056, 0.7888, 0.2112, 0.9085, 0.5, 0.5, 0.9164, 0.7944, 0.7944, 0.7888, 0.7888, 0.5, 0.9085, 0.5, 0.0836, 0.2056, 0.2056, 0.2112, 0.2112, 0.5, 0.09153, 0.7944, 0.7944, 0.9134, 0.5073, 0.9085, 0.5, 0.7888, 0.7888, 0.7944, 0.2056, 0.5, 0.0836, 0.5, 0.09153, 0.7888, 0.2112, 0.08664, 0.5073, 0.2056, 0.7944, 0.2112, 0.7888, 0.09153, 0.5, 0.3232, 0.9268, 0.5, 1.0, 0.5, 0.9921, 0.326, 0.92, 0.07322, 0.6768, 0.1464, 0.8536, 0.1521, 0.8479, 0.07999, 0.674, 0.07322, 0.3232, 0.0, 0.5, 0.01096, 0.4927, 0.07999, 0.326, 0.3232, 0.07322, 0.1464, 0.1464, 0.1521, 0.1521, 0.326, 0.07999, 0.6768, 0.07322, 0.5, 0.0, 0.5, 0.007928, 0.674, 0.07999, 0.9268, 0.3232, 0.8536, 0.1464, 0.8479, 0.1521, 0.92, 0.326, 0.9268, 0.6768, 1.0, 0.5, 0.989, 0.5073, 0.92, 0.674, 0.6768, 0.9268, 0.8536, 0.8536, 0.8479, 0.8479, 0.674, 0.92, 0.5, 0.1549, 0.6768, 0.1549, 0.6768, -0.2085, 0.5, -0.2085])
me_cylinder_002.use_remesh_preserve_volume = False
me_cylinder_002.use_remesh_preserve_attributes = False
me_cylinder_002.use_mirror_vertex_groups = False
me_cylinder_002.update()
me_icosphere = bpy.data.meshes.new('Icosphere')
me_icosphere.from_pydata([(0.0, 0.0, -1.0), (0.7236, -0.5257, -0.4472), (-0.2764, -0.8506, -0.4472), (-0.8944, 0.0, -0.4472), (-0.2764, 0.8506, -0.4472), (0.7236, 0.5257, -0.4472), (0.2764, -0.8506, 0.4472), (-0.7236, -0.5257, 0.4472), (-0.7236, 0.5257, 0.4472), (0.2764, 0.8506, 0.4472), (0.8944, 0.0, 0.4472), (0.0, 0.0, 1.0), (-0.1625, -0.5, -0.8507), (0.4253, -0.309, -0.8507), (0.2629, -0.809, -0.5257), (0.8506, 0.0, -0.5257), (0.4253, 0.309, -0.8507), (-0.5257, 0.0, -0.8507), (-0.6882, -0.5, -0.5257), (-0.1625, 0.5, -0.8507), (-0.6882, 0.5, -0.5257), (0.2629, 0.809, -0.5257), (0.9511, -0.309, 0.0), (0.9511, 0.309, 0.0), (0.0, -1.0, 0.0), (0.5878, -0.809, 0.0), (-0.9511, -0.309, 0.0), (-0.5878, -0.809, 0.0), (-0.5878, 0.809, 0.0), (-0.9511, 0.309, 0.0), (0.5878, 0.809, 0.0), (0.0, 1.0, 0.0), (0.6882, -0.5, 0.5257), (-0.2629, -0.809, 0.5257), (-0.8506, 0.0, 0.5257), (-0.2629, 0.809, 0.5257), (0.6882, 0.5, 0.5257), (0.1625, -0.5, 0.8507), (0.5257, 0.0, 0.8507), (-0.4253, -0.309, 0.8507), (-0.4253, 0.309, 0.8507), (0.1625, 0.5, 0.8507)], [], [(0, 13, 12), (1, 13, 15), (0, 12, 17), (0, 17, 19), (0, 19, 16), (1, 15, 22), (2, 14, 24), (3, 18, 26), (4, 20, 28), (5, 21, 30), (1, 22, 25), (2, 24, 27), (3, 26, 29), (4, 28, 31), (5, 30, 23), (6, 32, 37), (7, 33, 39), (8, 34, 40), (9, 35, 41), (10, 36, 38), (38, 41, 11), (38, 36, 41), (36, 9, 41), (41, 40, 11), (41, 35, 40), (35, 8, 40), (40, 39, 11), (40, 34, 39), (34, 7, 39), (39, 37, 11), (39, 33, 37), (33, 6, 37), (37, 38, 11), (37, 32, 38), (32, 10, 38), (23, 36, 10), (23, 30, 36), (30, 9, 36), (31, 35, 9), (31, 28, 35), (28, 8, 35), (29, 34, 8), (29, 26, 34), (26, 7, 34), (27, 33, 7), (27, 24, 33), (24, 6, 33), (25, 32, 6), (25, 22, 32), (22, 10, 32), (30, 31, 9), (30, 21, 31), (21, 4, 31), (28, 29, 8), (28, 20, 29), (20, 3, 29), (26, 27, 7), (26, 18, 27), (18, 2, 27), (24, 25, 6), (24, 14, 25), (14, 1, 25), (22, 23, 10), (22, 15, 23), (15, 5, 23), (16, 21, 5), (16, 19, 21), (19, 4, 21), (19, 20, 4), (19, 17, 20), (17, 3, 20), (17, 18, 3), (17, 12, 18), (12, 2, 18), (15, 16, 5), (15, 13, 16), (13, 0, 16), (12, 14, 2), (12, 13, 14), (13, 1, 14)])
_uv = me_icosphere.uv_layers.new(name='UVMap')
_uv.uv.foreach_set('vector', [0.5, 0.5, 0.7127, 0.3455, 0.4188, 0.25, 0.2371, 0.2764, 0.3455, 0.07467, 0.5, 0.2371, 0.5, 0.5, 0.4188, 0.25, 0.2371, 0.5, 0.5, 0.5, 0.2371, 0.5, 0.4188, 0.75, 0.5, 0.5, 0.4188, 0.75, 0.7127, 0.6545, 0.2371, 0.2764, 0.5, 0.2371, 0.3455, 0.5, 0.3618, 0.2764, 0.6314, 0.2371, 0.5, 0.5, 0.5, 0.2764, 0.25, 0.2371, 0.3455, 0.5, 0.3618, 0.2764, 0.1559, 0.2371, 0.2061, 0.5, 0.8618, 0.2764, 0.6314, 0.2371, 0.7939, 0.5, 0.2371, 0.2764, 0.3455, 0.5, 0.09549, 0.5, 0.3618, 0.2764, 0.5, 0.5, 0.2061, 0.5, 0.5, 0.2764, 0.3455, 0.5, 0.6545, 0.5, 0.3618, 0.2764, 0.2061, 0.5, 0.5, 0.5, 0.7629, 0.2764, 0.9045, 0.5, 0.6545, 0.5, 0.6382, 0.07468, 0.8441, 0.25, 0.5812, 0.25, 0.1382, 0.2371, 0.3686, 0.09549, 0.2873, 0.3455, 0.7629, 0.7236, 0.5, 0.7629, 0.6545, 0.9253, 0.6382, 0.7236, 0.3686, 0.7629, 0.5812, 0.9253, 0.5, 0.7236, 0.75, 0.7629, 0.5, 0.9253, 0.7629, 0.5, 0.5812, 0.75, 0.5, 0.5, 0.7629, 0.5, 0.8441, 0.75, 0.5812, 0.75, 0.8441, 0.75, 0.6382, 0.9253, 0.5812, 0.75, 0.5812, 0.75, 0.2873, 0.6545, 0.5, 0.5, 0.5812, 0.75, 0.3686, 0.9045, 0.2873, 0.6545, 0.3686, 0.9045, 0.1382, 0.7629, 0.2873, 0.6545, 0.2873, 0.6545, 0.2873, 0.3455, 0.5, 0.5, 0.2873, 0.6545, 0.07468, 0.5, 0.2873, 0.3455, 0.5, 0.7629, 0.2371, 0.7236, 0.3455, 0.9253, 0.2873, 0.3455, 0.5812, 0.25, 0.5, 0.5, 0.2873, 0.3455, 0.3686, 0.09549, 0.5812, 0.25, 0.3686, 0.7629, 0.6382, 0.7236, 0.5812, 0.9253, 0.5812, 0.25, 0.7629, 0.5, 0.5, 0.5, 0.5812, 0.25, 0.8441, 0.25, 0.7629, 0.5, 0.25, 0.7629, 0.5, 0.7236, 0.5, 0.9253, 0.6545, 0.5, 0.75, 0.7629, 0.5, 0.7236, 0.6545, 0.5, 0.9045, 0.5, 0.75, 0.7629, 0.7939, 0.5, 0.6382, 0.7236, 0.8441, 0.7629, 0.5, 0.5, 0.3686, 0.7629, 0.6382, 0.7236, 0.5, 0.5, 0.2061, 0.5, 0.3686, 0.7629, 0.2061, 0.5, 0.1382, 0.7236, 0.3686, 0.7629, 0.6545, 0.5, 0.5, 0.7629, 0.7629, 0.7236, 0.6545, 0.5, 0.3455, 0.5, 0.5, 0.7629, 0.3455, 0.5, 0.2371, 0.7236, 0.5, 0.7629, 0.2061, 0.5, 0.3686, 0.7629, 0.1382, 0.7236, 0.2061, 0.5, 0.5, 0.5, 0.3686, 0.7629, 0.5, 0.5, 0.6382, 0.7236, 0.3686, 0.7629, 0.7939, 0.5, 0.8441, 0.7629, 0.6382, 0.7236, 0.09549, 0.5, 0.3455, 0.5, 0.25, 0.7629, 0.3455, 0.5, 0.5, 0.7236, 0.25, 0.7629, 0.7939, 0.5, 0.5, 0.5, 0.6382, 0.7236, 0.7939, 0.5, 0.6314, 0.2371, 0.5, 0.5, 0.6314, 0.2371, 0.3618, 0.2764, 0.5, 0.5, 0.9045, 0.5, 0.6545, 0.5, 0.7629, 0.7236, 0.9045, 0.5, 0.75, 0.2371, 0.6545, 0.5, 0.75, 0.2371, 0.5, 0.2764, 0.6545, 0.5, 0.3455, 0.5, 0.09549, 0.5, 0.2371, 0.7236, 0.3455, 0.5, 0.25, 0.2371, 0.09549, 0.5, 0.1559, 0.2371, 0.3618, 0.2764, 0.2061, 0.5, 0.5, 0.5, 0.7939, 0.5, 0.6382, 0.7236, 0.5, 0.5, 0.6314, 0.2371, 0.7939, 0.5, 0.6314, 0.2371, 0.8618, 0.2764, 0.7939, 0.5, 0.3455, 0.5, 0.6545, 0.5, 0.5, 0.7236, 0.3455, 0.5, 0.5, 0.2371, 0.6545, 0.5, 0.5, 0.2371, 0.7629, 0.2764, 0.6545, 0.5, 0.7127, 0.6545, 0.6314, 0.9045, 0.8618, 0.7629, 0.7127, 0.6545, 0.4188, 0.75, 0.6314, 0.9045, 0.4188, 0.07467, 0.3618, 0.2764, 0.6314, 0.2371, 0.4188, 0.75, 0.1559, 0.75, 0.3618, 0.9253, 0.4188, 0.75, 0.2371, 0.5, 0.1559, 0.75, 0.5, 0.07467, 0.5, 0.2764, 0.75, 0.2371, 0.5, 0.07467, 0.25, 0.2371, 0.5, 0.2764, 0.2371, 0.5, 0.4188, 0.25, 0.1559, 0.25, 0.4188, 0.25, 0.3618, 0.07468, 0.1559, 0.25, 0.5, 0.2371, 0.6545, 0.07467, 0.7629, 0.2764, 0.9253, 0.5, 0.7127, 0.3455, 0.7127, 0.6545, 0.7127, 0.3455, 0.5, 0.5, 0.7127, 0.6545, 0.4188, 0.07467, 0.6314, 0.2371, 0.3618, 0.2764, 0.4188, 0.25, 0.7127, 0.3455, 0.6314, 0.09549, 0.7127, 0.3455, 0.8618, 0.2371, 0.6314, 0.09549])
me_icosphere.use_remesh_preserve_volume = False
me_icosphere.use_remesh_preserve_attributes = False
me_icosphere.use_mirror_vertex_groups = False
me_icosphere.update()

# ---- objects
ob_cylinder_001 = bpy.data.objects.new('Cylinder.001', me_cylinder_002)
ob_icosphere = bpy.data.objects.new('Icosphere', me_icosphere)

# ---- transforms, parenting, visibility, modifiers, constraints
ob_cylinder_001.location = (0.0, 0.0, 0.0)
ob_cylinder_001.scale = (3.569, 3.569, -0.6644)
ob_cylinder_001.lineart.crease_threshold = 0.0
ob_icosphere.location = (0.0, 0.0, 0.0)
ob_icosphere.lineart.crease_threshold = 0.0

# ---- collection membership
col_collection_1.objects.link(ob_cylinder_001)
col_collection_1.objects.link(ob_icosphere)

# ---- scene / render settings (as saved in the file)
scene.frame_start = 1; scene.frame_end = 250; scene.frame_set(1)
scene.render.engine = 'BLENDER_EEVEE_NEXT'
scene.render.resolution_percentage = 50
scene.render.dither_intensity = 0.0
scene.cycles.use_denoising = False
scene.cycles.samples = 128
scene.cycles.sampling_pattern = 'TABULATED_SOBOL'
scene.cycles.light_sampling_threshold = 0.0
scene.cycles.use_adaptive_sampling = False
scene.cycles.use_light_tree = False
scene.cycles.blur_glossy = 0.0
scene.cycles.sample_clamp_indirect = 0.0
scene.view_settings.view_transform = 'Standard'
bpy.context.view_layer.update()

# ---- added for rendering (the .blend has no active camera and no usable light): camera, sun
cam_auto = bpy.data.cameras.new('AutoCamera')
cam_auto.lens = 50.0
cam_auto.sensor_width = 36.0
cam_auto.clip_end = 1000.0
ob_auto_camera = bpy.data.objects.new('AutoCamera', cam_auto)
scene.collection.objects.link(ob_auto_camera)
ob_auto_camera.location = (11.4505, -13.7406, 9.16042)
ob_auto_camera.rotation_euler = (1.09748, -7.21219e-08, 0.694738)
scene.camera = ob_auto_camera
light_auto_sun = bpy.data.lights.new('AutoSun', 'SUN')
light_auto_sun.energy = 3.0
light_auto_sun.angle = 0.0523599
ob_auto_sun = bpy.data.objects.new('AutoSun', light_auto_sun)
scene.collection.objects.link(ob_auto_sun)
ob_auto_sun.rotation_euler = (0.872665, 0.174533, 0.523599)
bpy.context.view_layer.update()
